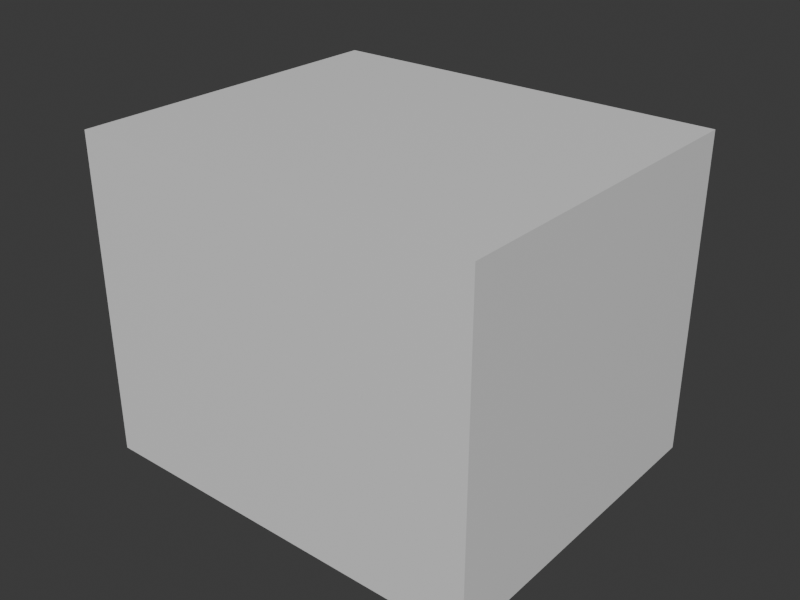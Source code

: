 # Source: test_house-315-massing-v0-box-only.blend  (saved by Blender 5.2.44; exported with 4.5.12 LTS)
import bpy
from mathutils import Matrix  # noqa: F401  (used for matrix-valued properties, if any)

bpy.ops.wm.read_factory_settings(use_empty=True)
scene = bpy.context.scene
scene.name = 'Scene'

# ---- collections
col_collection = bpy.data.collections.new('Collection'); scene.collection.children.link(col_collection)

# ---- materials (node trees are filled in below, after node groups)
mat_house_315_massing_material = bpy.data.materials.new('house-315-massing-material')
mat_house_315_massing_material.diffuse_color = (0.5827, 0.5527, 0.4927, 1.0)
mat_house_315_massing_material.roughness = 0.92

# ---- material node trees
mat_house_315_massing_material.use_nodes = True; mat_house_315_massing_material.node_tree.nodes.clear()
_N = mat_house_315_massing_material.node_tree.nodes; _L = mat_house_315_massing_material.node_tree.links
n0 = _N.new('ShaderNodeBsdfPrincipled'); n0.name = 'Principled BSDF'; n0.location = (-200, 100)
n0.inputs[10].default_value = 0.005
n1 = _N.new('ShaderNodeOutputMaterial'); n1.name = 'Material Output'; n1.location = (200, 100)
_L.new(n0.outputs[0], n1.inputs[0])
n1.is_active_output = True

# ---- world
world_world = bpy.data.worlds.new('World'); scene.world = world_world
world_world.use_nodes = True; world_world.node_tree.nodes.clear()
_N = world_world.node_tree.nodes; _L = world_world.node_tree.links
n0 = _N.new('ShaderNodeOutputWorld'); n0.name = 'World Output'; n0.location = (200, 100)
n1 = _N.new('ShaderNodeBackground'); n1.name = 'Background'; n1.location = (-200, 100)
n1.inputs[0].default_value = (0.05088, 0.05088, 0.05088, 1.0)
_L.new(n1.outputs[0], n0.inputs[0])
n0.is_active_output = True
world_world.color = (0.035, 0.045, 0.05)
world_world.sun_shadow_jitter_overblur = 0.0

# ---- meshes
me_cube = bpy.data.meshes.new('Cube')
me_cube.from_pydata([(-6.35, -5.3, -5.023), (-6.35, -5.3, 5.023), (-6.35, 5.3, -5.023), (-6.35, 5.3, 5.023), (6.35, -5.3, -5.023), (6.35, -5.3, 5.023), (6.35, 5.3, -5.023), (6.35, 5.3, 5.023)], [], [(0, 1, 3, 2), (2, 3, 7, 6), (6, 7, 5, 4), (4, 5, 1, 0), (2, 6, 4, 0), (7, 3, 1, 5)])
_uv = me_cube.uv_layers.new(name='UVMap')
_uv.uv.foreach_set('vector', [0.375, 0.0, 0.625, 0.0, 0.625, 0.25, 0.375, 0.25, 0.375, 0.25, 0.625, 0.25, 0.625, 0.5, 0.375, 0.5, 0.375, 0.5, 0.625, 0.5, 0.625, 0.75, 0.375, 0.75, 0.375, 0.75, 0.625, 0.75, 0.625, 1.0, 0.375, 1.0, 0.125, 0.5, 0.375, 0.5, 0.375, 0.75, 0.125, 0.75, 0.625, 0.5, 0.875, 0.5, 0.875, 0.75, 0.625, 0.75])
me_cube.materials.append(mat_house_315_massing_material)
me_cube.update()

# ---- objects
ob_house_315_massing_block_00 = bpy.data.objects.new('house-315-massing-block-00', me_cube)

# ---- transforms, parenting, visibility, modifiers, constraints
ob_house_315_massing_block_00.location = (-0.95, -0.3, 5.023)

# ---- collection membership
col_collection.objects.link(ob_house_315_massing_block_00)

# ---- scene / render settings (as saved in the file)
scene.frame_start = 1; scene.frame_end = 250; scene.frame_set(1)
scene.render.engine = 'BLENDER_EEVEE_NEXT'
scene.render.resolution_x = 960
scene.render.resolution_y = 720
scene.render.bake_bias = 0.0
scene.render.bake_samples = 0
scene.render.compositor_device = 'GPU'
scene.eevee.use_volume_custom_range = False
scene.eevee.fast_gi_thickness_near = 0.1
scene.eevee.fast_gi_thickness_far = 0.0
scene.eevee.ray_tracing_options.screen_trace_thickness = 0.1
bpy.context.view_layer.update()

# ---- added for rendering (the .blend has no active camera and no usable light): camera, sun
cam_auto = bpy.data.cameras.new('AutoCamera')
cam_auto.lens = 50.0
cam_auto.sensor_width = 36.0
cam_auto.clip_end = 1000.0
ob_auto_camera = bpy.data.objects.new('AutoCamera', cam_auto)
scene.collection.objects.link(ob_auto_camera)
ob_auto_camera.location = (16.9562, -21.7874, 19.3475)
ob_auto_camera.rotation_euler = (1.09748, -7.21219e-08, 0.694738)
scene.camera = ob_auto_camera
light_auto_sun = bpy.data.lights.new('AutoSun', 'SUN')
light_auto_sun.energy = 3.0
light_auto_sun.angle = 0.0523599
ob_auto_sun = bpy.data.objects.new('AutoSun', light_auto_sun)
scene.collection.objects.link(ob_auto_sun)
ob_auto_sun.rotation_euler = (0.872665, 0.174533, 0.523599)
bpy.context.view_layer.update()
